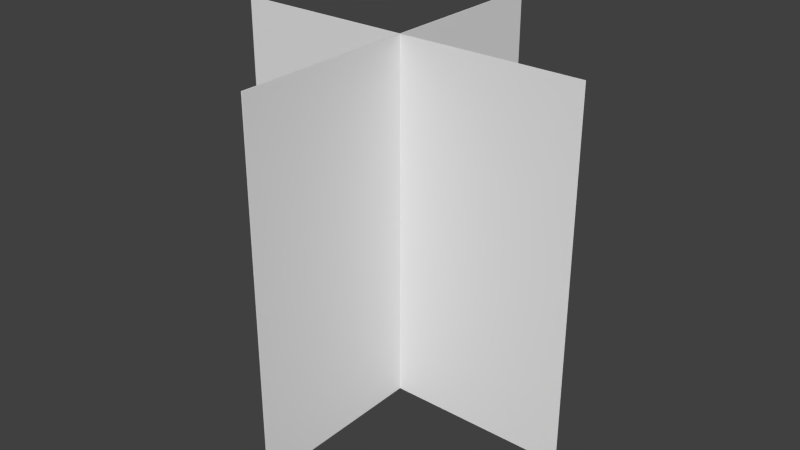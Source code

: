 # Source: bush.blend  (saved by Blender 2.65.0; exported with 4.5.12 LTS)
import bpy
from mathutils import Matrix  # noqa: F401  (used for matrix-valued properties, if any)

bpy.ops.wm.read_factory_settings(use_empty=True)
scene = bpy.context.scene
scene.name = 'Scene'

# ---- collections
col_collection_1 = bpy.data.collections.new('Collection 1'); scene.collection.children.link(col_collection_1)

# ---- world
world_world = bpy.data.worlds.new('World'); scene.world = world_world
world_world.color = (0.05088, 0.05088, 0.05088)
world_world.use_sun_shadow = False
world_world.sun_shadow_jitter_overblur = 0.0
world_world.cycles.sampling_method = 'MANUAL'
world_world.cycles.sample_map_resolution = 256

# ---- meshes
me_plane = bpy.data.meshes.new('Plane')
me_plane.from_pydata([(1.0, -1.0, 0.0), (-1.0, -1.0, 0.0), (1.0, 1.0, 0.0), (-1.0, 1.0, 0.0), (-1.0, -1.0, -0.006428), (1.0, -1.0, -0.006428), (-1.0, 1.0, -0.006428), (1.0, 1.0, -0.006428), (0.003214, -1.0, -1.003), (0.003214, -1.0, 0.9968), (0.003214, 1.0, -1.003), (0.003214, 1.0, 0.9968), (-0.003214, -1.0, 0.9968), (-0.003214, -1.0, -1.003), (-0.003214, 1.0, 0.9968), (-0.003214, 1.0, -1.003)], [], [(1, 0, 2, 3), (5, 4, 6, 7), (9, 8, 10, 11), (13, 12, 14, 15)])
_uv = me_plane.uv_layers.new(name='UVMap')
_uv.uv.foreach_set('vector', [0.0001, 0.03825, 0.9999, 0.03825, 0.9999, 0.9999, 9.998e-05, 0.9999, 0.0001, 0.03825, 0.9999, 0.03825, 0.9999, 0.9999, 9.998e-05, 0.9999, 0.0001, 0.03825, 0.9999, 0.03825, 0.9999, 0.9999, 9.998e-05, 0.9999, 0.0001, 0.03825, 0.9999, 0.03825, 0.9999, 0.9999, 9.998e-05, 0.9999])
me_plane.use_remesh_preserve_volume = False
me_plane.use_remesh_preserve_attributes = False
me_plane.use_mirror_vertex_groups = False
me_plane.update()

# ---- objects
ob_plane = bpy.data.objects.new('Plane', me_plane)

# ---- transforms, parenting, visibility, modifiers, constraints
ob_plane.location = (0.3527, -0.135, 0.5358)
ob_plane.rotation_euler = (1.571, -0.0, 0.0)
ob_plane.lineart.crease_threshold = 0.0

# ---- collection membership
col_collection_1.objects.link(ob_plane)

# ---- scene / render settings (as saved in the file)
scene.frame_start = 1; scene.frame_end = 250; scene.frame_set(1)
scene.render.engine = 'BLENDER_EEVEE_NEXT'
scene.render.image_settings.color_mode = 'RGB'
scene.render.image_settings.compression = 90
scene.render.resolution_percentage = 50
scene.render.dither_intensity = 0.0
scene.render.bake_margin = 2
scene.render.bake_bias = 0.0
scene.cycles.use_denoising = False
scene.cycles.samples = 10
scene.cycles.sampling_pattern = 'TABULATED_SOBOL'
scene.cycles.light_sampling_threshold = 0.0
scene.cycles.use_adaptive_sampling = False
scene.cycles.use_light_tree = False
scene.cycles.blur_glossy = 0.0
scene.cycles.volume_bounces = 1
scene.cycles.pixel_filter_type = 'GAUSSIAN'
scene.cycles.sample_clamp_indirect = 0.0
scene.view_settings.view_transform = 'Standard'
bpy.context.view_layer.update()

# ---- added for rendering (the .blend has no active camera and no usable light): camera, sun
cam_auto = bpy.data.cameras.new('AutoCamera')
cam_auto.lens = 50.0
cam_auto.sensor_width = 36.0
cam_auto.clip_end = 1000.0
ob_auto_camera = bpy.data.objects.new('AutoCamera', cam_auto)
scene.collection.objects.link(ob_auto_camera)
ob_auto_camera.location = (3.55775, -3.9779, 3.09984)
ob_auto_camera.rotation_euler = (1.09748, -7.21219e-08, 0.694738)
scene.camera = ob_auto_camera
light_auto_sun = bpy.data.lights.new('AutoSun', 'SUN')
light_auto_sun.energy = 3.0
light_auto_sun.angle = 0.0523599
ob_auto_sun = bpy.data.objects.new('AutoSun', light_auto_sun)
scene.collection.objects.link(ob_auto_sun)
ob_auto_sun.rotation_euler = (0.872665, 0.174533, 0.523599)
bpy.context.view_layer.update()
